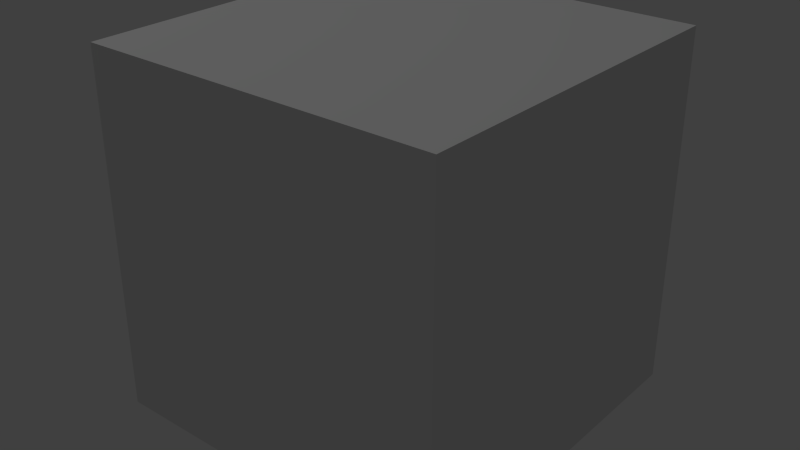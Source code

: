 # Source: test.blend  (saved by Blender 2.75.0; exported with 4.5.12 LTS)
import bpy
from mathutils import Matrix  # noqa: F401  (used for matrix-valued properties, if any)

bpy.ops.wm.read_factory_settings(use_empty=True)
scene = bpy.context.scene
scene.name = 'Scene'

# ---- collections
col_collection_1 = bpy.data.collections.new('Collection 1'); scene.collection.children.link(col_collection_1)

# ---- materials (node trees are filled in below, after node groups)
mat_material = bpy.data.materials.new('Material')
mat_material.alpha_threshold = 0.0
mat_material.use_transparent_shadow = False
mat_material.roughness = 0.5
mat_material.line_color = (0.0, 0.0, 0.0, 1.0)

# ---- material node trees

# ---- world
world_world = bpy.data.worlds.new('World'); scene.world = world_world
world_world.color = (0.05088, 0.05088, 0.05088)
world_world.use_sun_shadow = False
world_world.sun_shadow_jitter_overblur = 0.0
world_world.cycles.sampling_method = 'MANUAL'
world_world.cycles.sample_map_resolution = 256

# ---- lights
light_point = bpy.data.lights.new('Point', 'POINT')
light_point.transmission_factor = 0.0
light_point.energy = 505.0
light_point.shadow_buffer_clip_start = 0.5
light_point.shadow_soft_size = 0.8
light_point.shadow_maximum_resolution = 0.006
light_point.use_absolute_resolution = True
light_point.cycles.use_multiple_importance_sampling = False

# ---- meshes
me_cube = bpy.data.meshes.new('Cube')
me_cube.from_pydata([(1.0, 1.0, 0.0), (1.0, -1.0, 0.0), (-1.0, -1.0, 0.0), (-1.0, 1.0, 0.0), (1.0, 1.0, 1.501), (1.0, -1.0, 1.501), (-1.0, -1.0, 1.501), (-1.0, 1.0, 1.501), (1.0, 1.0, 1.501), (1.0, -1.0, 1.501), (-1.0, -1.0, 1.501), (-1.0, 1.0, 1.501), (1.0, 1.0, 0.0), (1.0, -1.0, 0.0), (-1.0, -1.0, 0.0), (-1.0, 1.0, 0.0)], [], [(0, 1, 2, 3), (4, 7, 6, 5), (0, 4, 5, 1), (1, 5, 6, 2), (2, 6, 7, 3), (4, 0, 3, 7), (7, 6, 10, 11), (4, 7, 11, 8), (6, 5, 9, 10), (5, 4, 8, 9), (12, 13, 14, 15)])
_uv = me_cube.uv_layers.new(name='UVMap')
_uv.uv.foreach_set('vector', [0.0, 0.0, 0.0, 0.0, 0.0, 0.0, 0.0, 0.0, 0.4999, 0.9999, 0.0001002, 0.9999, 9.998e-05, 0.5001, 0.4999, 0.5001, 0.4999, 8.661e-05, 0.4999, 0.5003, 8.661e-05, 0.5003, 8.691e-05, 8.67e-05, 0.9999, 8.661e-05, 0.9999, 0.5003, 0.502, 0.5003, 0.502, 8.676e-05, 0.9999, 0.5001, 0.9999, 1.0, 0.5001, 1.0, 0.5001, 0.5001, 0.0, 0.0, 0.0, 0.0, 0.0, 0.0, 0.0, 0.0, 0.0, 0.0, 0.0, 0.0, 0.0, 0.0, 0.0, 0.0, 0.0, 0.0, 0.0, 0.0, 0.0, 0.0, 0.0, 0.0, 0.0, 0.0, 0.0, 0.0, 0.0, 0.0, 0.0, 0.0, 0.0, 0.0, 0.0, 0.0, 0.0, 0.0, 0.0, 0.0, 0.0, 0.0, 0.0, 0.0, 0.0, 0.0, 0.0, 0.0])
me_cube.materials.append(mat_material)
me_cube.use_remesh_preserve_volume = False
me_cube.use_remesh_preserve_attributes = False
me_cube.use_mirror_vertex_groups = False
me_cube.update()

# ---- objects
ob_point = bpy.data.objects.new('Point', light_point)
ob_cube = bpy.data.objects.new('Cube', me_cube)

# ---- transforms, parenting, visibility, modifiers, constraints
ob_point.location = (-3.043, -1.325, 13.7)
ob_point.lineart.crease_threshold = 0.0
ob_cube.location = (-5.96e-08, 1.788e-07, -0.006861)
ob_cube.scale = (1.0, 1.0, 1.333)
ob_cube.lock_rotations_4d = False
ob_cube.empty_display_type = 'ARROWS'
ob_cube.lineart.crease_threshold = 0.0

# ---- collection membership
col_collection_1.objects.link(ob_point)
col_collection_1.objects.link(ob_cube)

# ---- scene / render settings (as saved in the file)
scene.frame_start = 1; scene.frame_end = 250; scene.frame_set(1)
scene.render.engine = 'BLENDER_EEVEE_NEXT'
scene.render.resolution_percentage = 50
scene.render.dither_intensity = 0.0
scene.cycles.use_denoising = False
scene.cycles.samples = 10
scene.cycles.sampling_pattern = 'TABULATED_SOBOL'
scene.cycles.light_sampling_threshold = 0.0
scene.cycles.use_adaptive_sampling = False
scene.cycles.use_light_tree = False
scene.cycles.blur_glossy = 0.0
scene.cycles.pixel_filter_type = 'GAUSSIAN'
scene.cycles.sample_clamp_indirect = 0.0
scene.view_settings.view_transform = 'Standard'
bpy.context.view_layer.update()

# ---- added for rendering (the .blend has no active camera): camera
cam_auto = bpy.data.cameras.new('AutoCamera')
cam_auto.lens = 50.0
cam_auto.sensor_width = 36.0
cam_auto.clip_end = 1000.0
ob_auto_camera = bpy.data.objects.new('AutoCamera', cam_auto)
scene.collection.objects.link(ob_auto_camera)
ob_auto_camera.location = (3.20507, -3.84609, 3.5572)
ob_auto_camera.rotation_euler = (1.09748, -7.21219e-08, 0.694738)
scene.camera = ob_auto_camera
bpy.context.view_layer.update()
